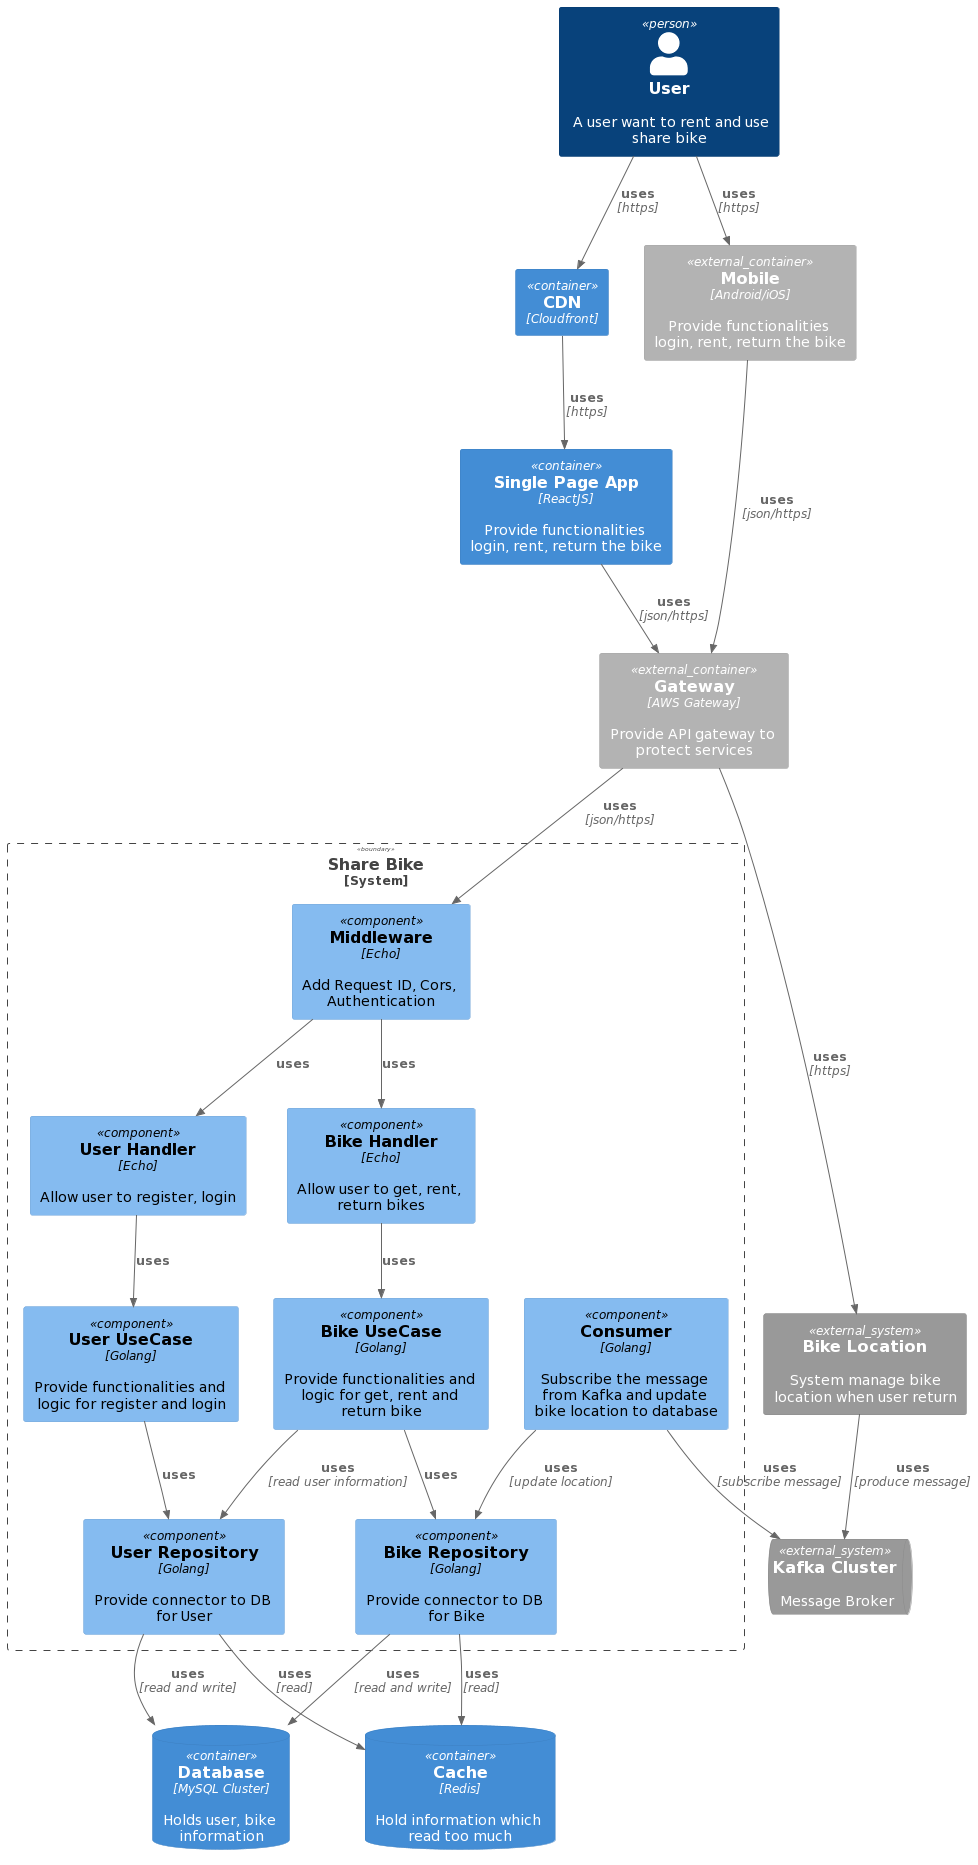

The diagram above was rendered by PlantUML. Its source (embedded in the PNG):
@startuml
!include https://raw.githubusercontent.com/plantuml-stdlib/C4-PlantUML/master/C4_Component.puml

Person(user, "User", "A user want to rent and use share bike")
Container(cdn, "CDN", "Cloudfront")
Container(webapp, "Single Page App", "ReactJS", "Provide functionalities login, rent, return the bike")
Container_Ext(mobile, "Mobile", "Android/iOS", "Provide functionalities login, rent, return the bike")
Container_Ext(apiGateway, "Gateway", "AWS Gateway", "Provide API gateway to protect services")
ContainerDb(db, "Database", "MySQL Cluster", "Holds user, bike information")
ContainerDb(cache, "Cache", "Redis", "Hold information which read too much")
System_Boundary(c1, "Share Bike") {
  Component(middlewareHandler, "Middleware", "Echo", "Add Request ID, Cors, Authentication")
  Component(apiKafkaConsumerHandler, "Consumer", "Golang", "Subscribe the message from Kafka and update bike location to database")
  Component(userHandler, "User Handler", "Echo", "Allow user to register, login")
  Component(userUseCase, "User UseCase", "Golang", "Provide functionalities and logic for register and login")
  Component(userRepository, "User Repository", "Golang", "Provide connector to DB for User")
  Component(bikeHandler, "Bike Handler", "Echo", "Allow user to get, rent, return bikes")
  Component(bikeUseCase, "Bike UseCase", "Golang", "Provide functionalities and logic for get, rent and return bike")
  Component(bikeRepository, "Bike Repository", "Golang", "Provide connector to DB for Bike")
}
SystemQueue_Ext(kafka, "Kafka Cluster", "Message Broker")
System_Ext(locationService, "Bike Location", "System manage bike location when user return")

Rel(user, cdn, "uses", "https")
Rel(cdn, webapp, "uses", "https")
Rel(user, mobile, "uses", "https")
Rel(webapp, apiGateway, "uses", "json/https")
Rel(mobile, apiGateway, "uses", "json/https")
Rel(apiGateway, locationService, "uses", "https")
Rel(apiGateway, middlewareHandler, "uses", json/https)

Rel(middlewareHandler, userHandler, "uses")
Rel(userHandler, userUseCase, "uses")
Rel(userUseCase, userRepository, "uses")
Rel(userRepository, db, "uses", "read and write")
Rel(userRepository, cache, "uses", "read")

Rel(middlewareHandler, bikeHandler, "uses")
Rel(bikeHandler, bikeUseCase, "uses")
Rel(bikeUseCase, bikeRepository, "uses")
Rel(bikeUseCase, userRepository, "uses", "read user information")
Rel(bikeRepository, db, "uses", "read and write")
Rel(bikeRepository, cache, "uses", "read")

Rel(locationService, kafka, "uses", "produce message")

Rel(apiKafkaConsumerHandler, kafka, "uses", "subscribe message")
Rel(apiKafkaConsumerHandler, bikeRepository, "uses", "update location")
@enduml